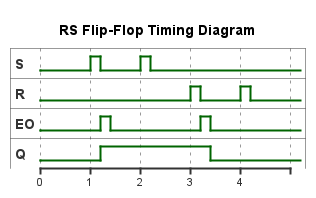

The diagram above was rendered by PlantUML. Its source (embedded in the PNG):
@startuml
title RS Flip-Flop Timing Diagram
' Removed the scale multiplier to keep it standard size

binary "S" as S
binary "R" as R
binary "EO" as EO
binary "Q" as Q

@0
S is Low
R is Low
EO is Low
Q is Low


@1
S is High
@1.2
EO is High
Q is High
S is Low
@1.4
EO is Low


@2
S is High
@2.2
S is Low



@3
R is High
@3.2
R is Low
EO is High
@3.4
EO is Low
Q is Low


@4
R is High
@4.2
R is Low

@enduml